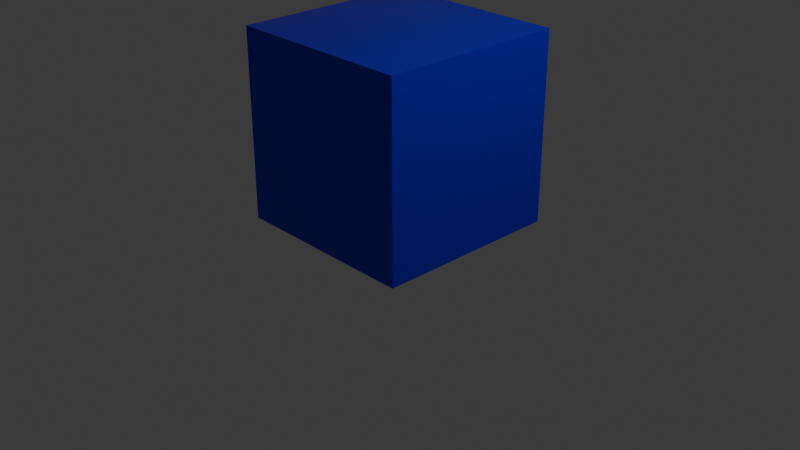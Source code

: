 # Source: blend.blend  (saved by Blender 4.5.90; exported with 4.5.12 LTS)
import bpy
from mathutils import Matrix  # noqa: F401  (used for matrix-valued properties, if any)

bpy.ops.wm.read_factory_settings(use_empty=True)
scene = bpy.context.scene
scene.name = 'Scene'

# ---- collections
col_collection = bpy.data.collections.new('Collection'); scene.collection.children.link(col_collection)

# ---- materials (node trees are filled in below, after node groups)
mat_x = bpy.data.materials.new('マテリアル')

# ---- material node trees
mat_x.use_nodes = True; mat_x.node_tree.nodes.clear()
_N = mat_x.node_tree.nodes; _L = mat_x.node_tree.links
n0 = _N.new('ShaderNodeBsdfPrincipled'); n0.name = 'プリンシプルBSDF'; n0.location = (-200, 100)
n0.inputs[0].default_value = (0.0154, 0.0, 0.8005, 1.0)
n0.inputs[1].default_value = 0.6246
n0.inputs[2].default_value = 0.2082
n0.inputs[3].default_value = 1.7
n1 = _N.new('ShaderNodeOutputMaterial'); n1.name = 'マテリアル出力'; n1.location = (200, 100)
_L.new(n0.outputs[0], n1.inputs[0])
n1.is_active_output = True

# ---- world
world_world = bpy.data.worlds.new('World'); scene.world = world_world
world_world.use_nodes = True; world_world.node_tree.nodes.clear()
_N = world_world.node_tree.nodes; _L = world_world.node_tree.links
n0 = _N.new('ShaderNodeOutputWorld'); n0.name = 'World Output'; n0.location = (200, 100)
n1 = _N.new('ShaderNodeBackground'); n1.name = 'Background'; n1.location = (-200, 100)
n1.inputs[0].default_value = (0.05088, 0.05088, 0.05088, 1.0)
_L.new(n1.outputs[0], n0.inputs[0])
n0.is_active_output = True
world_world.color = (0.05088, 0.05088, 0.05088)
world_world.sun_shadow_jitter_overblur = 0.0

# ---- cameras
cam_camera = bpy.data.cameras.new('Camera')
cam_camera.clip_end = 100.0
cam_camera.ortho_scale = 7.314

# ---- lights
light_light = bpy.data.lights.new('Light', 'POINT')
light_light.energy = 1000.0
light_light.shadow_soft_size = 0.1

# ---- meshes
me_x = bpy.data.meshes.new('立方体')
me_x.from_pydata([(1.0, -1.024, 0.0006493), (1.0, -1.024, 2.001), (1.0, 0.9756, 0.0006493), (1.0, 0.9756, 2.001), (0.0, 0.9756, 0.0006493), (0.0, 0.9756, 2.001), (0.0, -1.024, 0.0006493), (0.0, -1.024, 2.001), (1.0, 0.9756, 1.001), (1.0, -1.024, 1.001), (0.0, -1.024, 1.001), (0.0, 0.9756, 1.001), (1.0, -0.02441, 0.0006493), (1.0, -0.02441, 2.001), (0.0, -0.02441, 2.001), (0.0, -0.02441, 0.0006493), (1.0, -0.02441, 1.001)], [], [(11, 5, 3, 8), (16, 13, 1, 9), (15, 12, 0, 6), (9, 1, 7, 10), (13, 14, 7, 1), (0, 9, 10, 6), (12, 16, 9, 0), (4, 11, 8, 2), (2, 8, 16, 12), (3, 5, 14, 13), (4, 2, 12, 15), (8, 3, 13, 16)])
_uv = me_x.uv_layers.new(name='UVマップ')
_uv.uv.foreach_set('vector', [0.5, 0.375, 0.625, 0.375, 0.625, 0.5, 0.5, 0.5, 0.5, 0.625, 0.625, 0.625, 0.625, 0.75, 0.5, 0.75, 0.25, 0.625, 0.375, 0.625, 0.375, 0.75, 0.25, 0.75, 0.5, 0.75, 0.625, 0.75, 0.625, 0.875, 0.5, 0.875, 0.625, 0.625, 0.75, 0.625, 0.75, 0.75, 0.625, 0.75, 0.375, 0.75, 0.5, 0.75, 0.5, 0.875, 0.375, 0.875, 0.375, 0.625, 0.5, 0.625, 0.5, 0.75, 0.375, 0.75, 0.375, 0.375, 0.5, 0.375, 0.5, 0.5, 0.375, 0.5, 0.375, 0.5, 0.5, 0.5, 0.5, 0.625, 0.375, 0.625, 0.625, 0.5, 0.75, 0.5, 0.75, 0.625, 0.625, 0.625, 0.25, 0.5, 0.375, 0.5, 0.375, 0.625, 0.25, 0.625, 0.5, 0.5, 0.625, 0.5, 0.625, 0.625, 0.5, 0.625])
me_x.materials.append(mat_x)
me_x.update()
arm_x = bpy.data.armatures.new('中心')  # bones are not reproduced

# ---- objects
ob_light = bpy.data.objects.new('Light', light_light)
ob_camera = bpy.data.objects.new('Camera', cam_camera)
ob_x = bpy.data.objects.new('立方体', me_x)
ob_x_1 = bpy.data.objects.new('アーマチュア', arm_x)

# ---- transforms, parenting, visibility, modifiers, constraints
ob_light.location = (4.076, 1.005, 5.904)
ob_light.rotation_euler = (0.6503, 0.05522, 1.866)
ob_light.lock_rotations_4d = False
ob_light.empty_display_type = 'ARROWS'
ob_light.color = (0.0, 0.0, 0.0, 0.0)
ob_light.lineart.crease_threshold = 0.0
ob_camera.location = (7.359, -6.926, 4.958)
ob_camera.rotation_euler = (1.109, 0.0, 0.8149)
ob_camera.lock_rotations_4d = False
ob_camera.empty_display_type = 'ARROWS'
ob_camera.color = (0.0, 0.0, 0.0, 0.0)
ob_camera.display_type = 'WIRE'
ob_camera.lineart.crease_threshold = 0.0
ob_x.parent = ob_x_1
ob_x.matrix_parent_inverse = Matrix(((1.0, -0.0, 0.0, -0.0), (-0.0, 1.0, -0.0, 0.0), (0.0, -0.0, 1.0, 0.0003383), (-0.0, 0.0, -0.0, 1.0)))
ob_x.location = (0.0, 0.0, 0.0)
_vg = ob_x.vertex_groups.new(name='ボーン')
_vg = ob_x.vertex_groups.new(name='端01.L')
for _i, _w in zip([3, 4, 5, 7, 8, 10, 11, 13, 14, 15, 16], [0.9933, 0.00408, 0.5492, 0.004014, 0.4966, 0.002007, 0.2767, 0.4966, 0.2766, 0.00204, 0.2483]): _vg.add([_i], _w, 'REPLACE')
_vg = ob_x.vertex_groups.new(name='端03.L')
for _i, _w in zip([2, 4, 5, 6, 8, 10, 11, 12, 14, 15, 16], [0.9938, 0.5498, 0.00381, 0.007509, 0.4969, 0.003754, 0.2768, 0.4969, 0.001905, 0.2786, 0.2485]): _vg.add([_i], _w, 'REPLACE')
_vg = ob_x.vertex_groups.new(name='端04.L')
for _i, _w in zip([0, 4, 6, 7, 9, 10, 11, 12, 14, 15, 16], [0.994, 0.004415, 0.5529, 0.004352, 0.497, 0.2786, 0.002207, 0.497, 0.002176, 0.2786, 0.2485]): _vg.add([_i], _w, 'REPLACE')
_vg = ob_x.vertex_groups.new(name='端02.L')
for _i, _w in zip([1, 5, 6, 7, 9, 10, 11, 13, 14, 15, 16], [0.9979, 0.00393, 0.007637, 0.551, 0.499, 0.2793, 0.001965, 0.499, 0.2775, 0.003819, 0.2495]): _vg.add([_i], _w, 'REPLACE')
_vg = ob_x.vertex_groups.new(name='端01.R')
for _i, _w in zip([5, 11, 14], [0.3583, 0.1791, 0.1791]): _vg.add([_i], _w, 'REPLACE')
_vg = ob_x.vertex_groups.new(name='端03.R')
for _i, _w in zip([4, 11, 15], [0.3573, 0.1786, 0.1786]): _vg.add([_i], _w, 'REPLACE')
_vg = ob_x.vertex_groups.new(name='端04.R')
for _i, _w in zip([6, 10, 15], [0.3482, 0.1741, 0.1741]): _vg.add([_i], _w, 'REPLACE')
_vg = ob_x.vertex_groups.new(name='端02.R')
for _i, _w in zip([7, 10, 14], [0.3558, 0.1779, 0.1779]): _vg.add([_i], _w, 'REPLACE')
_vg = ob_x.vertex_groups.new(name='ボーン01.L')
for _i, _w in zip([1, 5, 6, 7, 9, 10, 11, 13, 14, 15, 16], [0.9972, 0.0, 0.0, 0.5519, 1.0, 0.0, 0.0, 0.5081, 0.9044, 0.002142, 0.6145]): _vg.add([_i], _w, 'REPLACE')
_vg = ob_x.vertex_groups.new(name='ボーン02.L')
for _i, _w in zip([3, 4, 5, 7, 8, 10, 11, 13, 14, 15, 16], [1.0, 0.0, 1.0, 0.005457, 1.0, 0.0, 1.0, 0.4919, 0.09561, 0.001944, 0.3855]): _vg.add([_i], _w, 'REPLACE')
_vg = ob_x.vertex_groups.new(name='ボーン03.L')
for _i, _w in zip([0, 4, 6, 7, 9, 10, 11, 12, 14, 15, 16], [0.9976, 0.0, 1.0, 0.005423, 0.0, 1.0, 0.0, 0.6862, 0.0, 0.2774, 0.0]): _vg.add([_i], _w, 'REPLACE')
_vg = ob_x.vertex_groups.new(name='ボーン04.L')
for _i, _w in zip([2, 4, 5, 6, 8, 10, 11, 12, 14, 15, 16], [1.0, 1.0, 0.0, 0.0, 0.0, 0.0, 0.0, 0.3138, 0.0, 0.2773, 0.0]): _vg.add([_i], _w, 'REPLACE')
_vg = ob_x.vertex_groups.new(name='ボーン01.R')
for _i, _w in zip([7, 10, 14], [0.3527, 0.0, 0.0]): _vg.add([_i], _w, 'REPLACE')
_vg = ob_x.vertex_groups.new(name='ボーン02.R')
for _i, _w in zip([5, 11, 14], [0.0, 0.0, 0.0]): _vg.add([_i], _w, 'REPLACE')
_vg = ob_x.vertex_groups.new(name='ボーン03.R')
for _i, _w in zip([6, 10, 15], [0.0, 0.0, 0.1779]): _vg.add([_i], _w, 'REPLACE')
_vg = ob_x.vertex_groups.new(name='ボーン04.R')
for _i, _w in zip([4, 11, 15], [0.0, 0.0, 0.1784]): _vg.add([_i], _w, 'REPLACE')
_m = ob_x.modifiers.new('ミラー', 'MIRROR')
_m.use_clip = True
_m = ob_x.modifiers.new('アーマチュア', 'ARMATURE')
_m.object = ob_x_1
ob_x_1.location = (0.0, 0.0, -0.0003383)
ob_x_1.show_in_front = True

# ---- collection membership
col_collection.objects.link(ob_light)
col_collection.objects.link(ob_camera)
col_collection.objects.link(ob_x)
col_collection.objects.link(ob_x_1)

# ---- scene / render settings (as saved in the file)
scene.camera = ob_camera
scene.frame_start = 1; scene.frame_end = 250; scene.frame_set(5)
scene.render.engine = 'BLENDER_EEVEE_NEXT'
bpy.context.view_layer.update()
